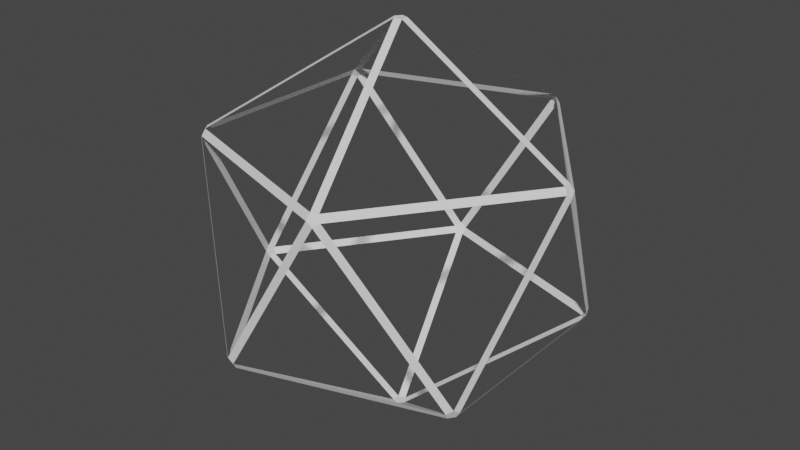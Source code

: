 # Source: Cracks.blend  (saved by Blender 2.90.8; exported with 4.5.12 LTS)
import bpy
from mathutils import Matrix  # noqa: F401  (used for matrix-valued properties, if any)

bpy.ops.wm.read_factory_settings(use_empty=True)
scene = bpy.context.scene
scene.name = 'Scene'

# ---- collections
col_collection = bpy.data.collections.new('Collection'); scene.collection.children.link(col_collection)

# ---- world
world_world = bpy.data.worlds.new('World'); scene.world = world_world
world_world.use_nodes = True; world_world.node_tree.nodes.clear()
_N = world_world.node_tree.nodes; _L = world_world.node_tree.links
n0 = _N.new('ShaderNodeOutputWorld'); n0.name = 'World Output'; n0.location = (300, 300)
n1 = _N.new('ShaderNodeBackground'); n1.name = 'Background'; n1.location = (10, 300)
n1.inputs[0].default_value = (0.05088, 0.05088, 0.05088, 1.0)
_L.new(n1.outputs[0], n0.inputs[0])
n0.is_active_output = True
world_world.color = (0.05088, 0.05088, 0.05088)
world_world.use_sun_shadow = False
world_world.sun_shadow_jitter_overblur = 0.0

# ---- meshes
me_icosphere_003 = bpy.data.meshes.new('Icosphere.003')
me_icosphere_003.from_pydata([(-0.02572, -0.01868, -0.9757), (-0.02572, 0.01868, -0.9757), (0.009823, 0.03023, -0.9757), (0.03179, 0.0, -0.9757), (0.009823, -0.03023, -0.9757), (0.7077, -0.4911, -0.4594), (0.7274, -0.4911, -0.4276), (0.7175, -0.5213, -0.4079), (0.6918, -0.54, -0.4276), (0.6857, -0.5213, -0.4594), (-0.2839, -0.8133, -0.4594), (-0.2484, -0.8248, -0.4594), (-0.2423, -0.8435, -0.4276), (-0.2741, -0.8435, -0.4079), (-0.2998, -0.8248, -0.4276), (-0.8612, 0.01868, -0.4594), (-0.8612, -0.01868, -0.4594), (-0.8771, -0.03023, -0.4276), (-0.8869, 0.0, -0.4079), (-0.8771, 0.03023, -0.4276), (-0.2484, 0.8248, -0.4594), (-0.2839, 0.8133, -0.4594), (-0.2998, 0.8248, -0.4276), (-0.2741, 0.8435, -0.4079), (-0.2423, 0.8435, -0.4276), (0.7274, 0.4911, -0.4276), (0.7077, 0.4911, -0.4594), (0.6857, 0.5213, -0.4594), (0.6918, 0.54, -0.4276), (0.7175, 0.5213, -0.4079), (0.2423, -0.8435, 0.4276), (0.2741, -0.8435, 0.4079), (0.2998, -0.8248, 0.4276), (0.2839, -0.8133, 0.4594), (0.2484, -0.8248, 0.4594), (-0.7274, -0.4911, 0.4276), (-0.7175, -0.5213, 0.4079), (-0.6918, -0.54, 0.4276), (-0.6857, -0.5213, 0.4594), (-0.7077, -0.4911, 0.4594), (-0.6918, 0.54, 0.4276), (-0.7175, 0.5213, 0.4079), (-0.7274, 0.4911, 0.4276), (-0.7077, 0.4911, 0.4594), (-0.6857, 0.5213, 0.4594), (0.2998, 0.8248, 0.4276), (0.2741, 0.8435, 0.4079), (0.2423, 0.8435, 0.4276), (0.2484, 0.8248, 0.4594), (0.2839, 0.8133, 0.4594), (0.8771, -0.03023, 0.4276), (0.8869, 0.0, 0.4079), (0.8771, 0.03023, 0.4276), (0.8612, 0.01868, 0.4594), (0.8612, -0.01868, 0.4594), (-0.009823, -0.03023, 0.9757), (0.02572, -0.01868, 0.9757), (0.02572, 0.01868, 0.9757), (-0.009823, 0.03023, 0.9757), (-0.03179, 0.0, 0.9757)], [], [(0, 1, 2, 3, 4), (5, 6, 7, 8, 9), (10, 11, 12, 13, 14), (15, 16, 17, 18, 19), (20, 21, 22, 23, 24), (25, 26, 27, 28, 29), (30, 31, 32, 33, 34), (35, 36, 37, 38, 39), (40, 41, 42, 43, 44), (45, 46, 47, 48, 49), (50, 51, 52, 53, 54), (55, 56, 57, 58, 59), (10, 0, 4, 11), (3, 5, 9, 4), (8, 12, 11, 9), (25, 6, 5, 26), (2, 27, 26, 3), (15, 1, 0, 16), (14, 17, 16, 10), (20, 2, 1, 21), (19, 22, 21, 15), (24, 28, 27, 20), (50, 7, 6, 51), (29, 52, 51, 25), (30, 13, 12, 31), (7, 32, 31, 8), (35, 18, 17, 36), (13, 37, 36, 14), (40, 23, 22, 41), (18, 42, 41, 19), (45, 29, 28, 46), (23, 47, 46, 24), (54, 33, 32, 50), (34, 38, 37, 30), (39, 43, 42, 35), (44, 48, 47, 40), (49, 53, 52, 45), (55, 34, 33, 56), (53, 57, 56, 54), (59, 39, 38, 55), (58, 44, 43, 59), (57, 49, 48, 58)])
_uv = me_icosphere_003.uv_layers.new(name='UVMap')
_uv.uv.foreach_set('vector', [0.09091, 0.006917, 0.0939, 0.005188, 0.09129, 0.0006605, 0.09053, 0.0006606, 0.08791, 0.005188, 0.728, 0.151, 0.7277, 0.1568, 0.728, 0.1575, 0.7333, 0.1575, 0.7303, 0.1523, 0.00599, 0.154, 0.002995, 0.1523, 0.0003813, 0.1568, 0.0007627, 0.1575, 0.00599, 0.1575, 0.1811, 0.151, 0.1758, 0.1575, 0.1758, 0.1575, 0.1811, 0.1575, 0.1814, 0.1568, 0.3629, 0.151, 0.3576, 0.1575, 0.3576, 0.1575, 0.3629, 0.1575, 0.3633, 0.1568, 0.5479, 0.1552, 0.5425, 0.1523, 0.5425, 0.1523, 0.5395, 0.1575, 0.5447, 0.1575, 0.8242, 0.3115, 0.8212, 0.3097, 0.8186, 0.3143, 0.8189, 0.3149, 0.8242, 0.3149, 0.0969, 0.3115, 0.0939, 0.3097, 0.09129, 0.3143, 0.09167, 0.3149, 0.0969, 0.3149, 0.2752, 0.3126, 0.2697, 0.3097, 0.2667, 0.3149, 0.2667, 0.3149, 0.272, 0.3149, 0.457, 0.3126, 0.4515, 0.3097, 0.4515, 0.3097, 0.4486, 0.3149, 0.4538, 0.3149, 0.6424, 0.3115, 0.6394, 0.3097, 0.6367, 0.3143, 0.6371, 0.3149, 0.6424, 0.3149, 0.1766, 0.4685, 0.1814, 0.4717, 0.1822, 0.4717, 0.1848, 0.4672, 0.1848, 0.4672, 0.00599, 0.154, 0.09091, 0.006917, 0.08791, 0.005188, 0.002995, 0.1523, 0.8152, 0.005188, 0.7303, 0.1523, 0.7333, 0.154, 0.8182, 0.006917, 0.7333, 0.1609, 0.9031, 0.1609, 0.9031, 0.154, 0.7333, 0.154, 0.5514, 0.1609, 0.7213, 0.1609, 0.7213, 0.154, 0.5514, 0.154, 0.4545, 0.006917, 0.5395, 0.154, 0.5425, 0.1523, 0.4575, 0.005188, 0.1788, 0.1523, 0.0939, 0.005188, 0.09091, 0.006917, 0.1758, 0.154, 0.00599, 0.1609, 0.1758, 0.1609, 0.1758, 0.154, 0.00599, 0.154, 0.3606, 0.1523, 0.2757, 0.005188, 0.2727, 0.006917, 0.3576, 0.154, 0.1878, 0.1609, 0.3576, 0.1609, 0.3576, 0.154, 0.1878, 0.154, 0.3696, 0.1609, 0.5395, 0.1609, 0.5395, 0.154, 0.3696, 0.154, 0.6424, 0.3115, 0.7273, 0.1644, 0.7213, 0.1609, 0.6364, 0.308, 0.5455, 0.1644, 0.6304, 0.3115, 0.6364, 0.308, 0.5514, 0.1609, 0.8242, 0.3115, 0.9091, 0.1644, 0.9031, 0.1609, 0.8182, 0.308, 0.7273, 0.1644, 0.8122, 0.3115, 0.8182, 0.308, 0.7333, 0.1609, 0.0969, 0.3115, 0.1818, 0.1644, 0.1758, 0.1609, 0.09091, 0.308, 0.002995, 0.1626, 0.08791, 0.3097, 0.09091, 0.308, 0.00599, 0.1609, 0.2787, 0.3115, 0.3636, 0.1644, 0.3576, 0.1609, 0.2727, 0.308, 0.1818, 0.1644, 0.2667, 0.3115, 0.2727, 0.308, 0.1878, 0.1609, 0.4605, 0.3115, 0.5455, 0.1644, 0.5395, 0.1609, 0.4545, 0.308, 0.3636, 0.1644, 0.4486, 0.3115, 0.4545, 0.308, 0.3696, 0.1609, 0.6424, 0.3184, 0.8122, 0.3184, 0.8122, 0.3115, 0.6424, 0.3115, 0.8242, 0.3184, 0.994, 0.3184, 0.994, 0.3115, 0.8242, 0.3115, 0.0969, 0.3184, 0.2667, 0.3184, 0.2667, 0.3115, 0.0969, 0.3115, 0.2787, 0.3184, 0.4486, 0.3184, 0.4486, 0.3115, 0.2787, 0.3115, 0.4605, 0.3184, 0.6304, 0.3184, 0.6304, 0.3115, 0.4605, 0.3115, 0.9091, 0.4655, 0.8242, 0.3184, 0.8212, 0.3201, 0.9061, 0.4672, 0.6394, 0.3201, 0.7243, 0.4672, 0.7273, 0.4655, 0.6424, 0.3184, 0.1818, 0.4655, 0.0969, 0.3184, 0.0939, 0.3201, 0.1788, 0.4672, 0.1848, 0.4672, 0.2697, 0.3201, 0.2667, 0.3184, 0.1818, 0.4655, 0.3666, 0.4672, 0.4515, 0.3201, 0.4486, 0.3184, 0.3636, 0.4655])
me_icosphere_003.use_remesh_fix_poles = True
me_icosphere_003.use_remesh_preserve_attributes = False
me_icosphere_003.use_mirror_vertex_groups = False
me_icosphere_003.update()

# ---- objects
ob_icosphere = bpy.data.objects.new('Icosphere', me_icosphere_003)

# ---- transforms, parenting, visibility, modifiers, constraints
ob_icosphere.location = (0.0, 0.0, 0.0)
ob_icosphere.lineart.crease_threshold = 0.0

# ---- collection membership
col_collection.objects.link(ob_icosphere)

# ---- scene / render settings (as saved in the file)
scene.frame_start = 1; scene.frame_end = 250; scene.frame_set(1)
scene.render.engine = 'BLENDER_EEVEE_NEXT'
scene.cycles.use_denoising = False
scene.cycles.samples = 128
scene.cycles.sampling_pattern = 'TABULATED_SOBOL'
scene.cycles.use_adaptive_sampling = False
scene.cycles.use_light_tree = False
scene.view_settings.view_transform = 'Filmic'
bpy.context.view_layer.update()

# ---- added for rendering (the .blend has no active camera and no usable light): camera, sun
cam_auto = bpy.data.cameras.new('AutoCamera')
cam_auto.lens = 50.0
cam_auto.sensor_width = 36.0
cam_auto.clip_end = 1000.0
ob_auto_camera = bpy.data.objects.new('AutoCamera', cam_auto)
scene.collection.objects.link(ob_auto_camera)
ob_auto_camera.location = (2.8965, -3.4758, 2.3172)
ob_auto_camera.rotation_euler = (1.09748, -7.21219e-08, 0.694738)
scene.camera = ob_auto_camera
light_auto_sun = bpy.data.lights.new('AutoSun', 'SUN')
light_auto_sun.energy = 3.0
light_auto_sun.angle = 0.0523599
ob_auto_sun = bpy.data.objects.new('AutoSun', light_auto_sun)
scene.collection.objects.link(ob_auto_sun)
ob_auto_sun.rotation_euler = (0.872665, 0.174533, 0.523599)
bpy.context.view_layer.update()
